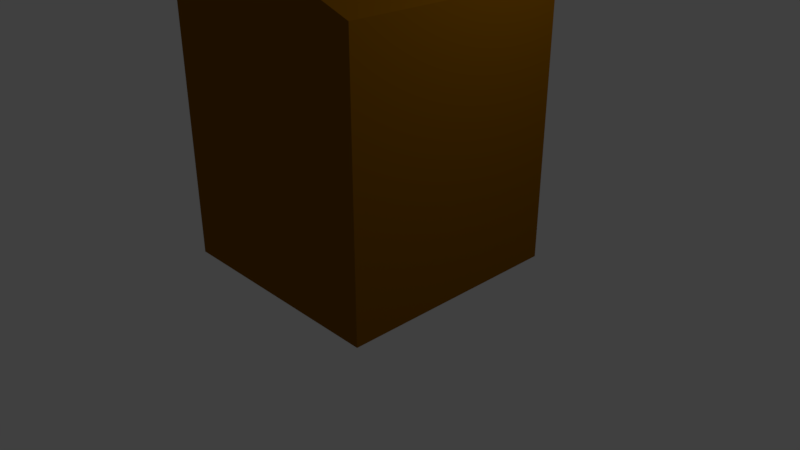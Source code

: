 # Source: lecturn.blend  (saved by Blender 2.79.0; exported with 4.5.12 LTS)
import bpy
from mathutils import Matrix  # noqa: F401  (used for matrix-valued properties, if any)

bpy.ops.wm.read_factory_settings(use_empty=True)
scene = bpy.context.scene
scene.name = 'Scene'

# ---- collections
col_collection_1 = bpy.data.collections.new('Collection 1'); scene.collection.children.link(col_collection_1)

# ---- materials (node trees are filled in below, after node groups)
mat_lecturn = bpy.data.materials.new('Lecturn')
mat_lecturn.alpha_threshold = 0.0
mat_lecturn.use_transparent_shadow = False
mat_lecturn.diffuse_color = (0.2462, 0.09728, 0.0, 1.0)
mat_lecturn.roughness = 0.5
mat_lecturn.line_color = (0.0, 0.0, 0.0, 1.0)

# ---- material node trees

# ---- world
world_world = bpy.data.worlds.new('World'); scene.world = world_world
world_world.color = (0.05088, 0.05088, 0.05088)
world_world.use_sun_shadow = False
world_world.sun_shadow_jitter_overblur = 0.0
world_world.cycles.sampling_method = 'MANUAL'

# ---- cameras
cam_camera = bpy.data.cameras.new('Camera')
cam_camera.clip_end = 100.0
cam_camera.lens = 35.0
cam_camera.sensor_width = 32.0
cam_camera.sensor_height = 18.0
cam_camera.ortho_scale = 7.314
cam_camera.dof.focus_distance = 0.0
cam_camera.dof.aperture_fstop = 128.0

# ---- lights
light_lamp = bpy.data.lights.new('Lamp', 'POINT')
light_lamp.transmission_factor = 0.0
light_lamp.cutoff_distance = 30.0
light_lamp.energy = 100.0
light_lamp.shadow_buffer_clip_start = 1.001
light_lamp.shadow_soft_size = 0.1
light_lamp.shadow_maximum_resolution = 0.006
light_lamp.use_absolute_resolution = True

# ---- meshes
me_cube = bpy.data.meshes.new('Cube')
me_cube.from_pydata([(1.0, 1.0, 0.0), (1.0, -1.0, 0.0), (-1.0, -1.0, 0.0), (-1.0, 1.0, 0.0), (1.0, 1.0, 2.331), (1.0, -1.0, 2.331), (-1.0, -1.0, 3.0), (-1.0, 1.0, 3.0)], [], [(0, 1, 2, 3), (4, 7, 6, 5), (0, 4, 5, 1), (1, 5, 6, 2), (2, 6, 7, 3), (4, 0, 3, 7)])
me_cube.materials.append(mat_lecturn)
me_cube.use_remesh_preserve_volume = False
me_cube.use_remesh_preserve_attributes = False
me_cube.use_mirror_vertex_groups = False
me_cube.update()

# ---- objects
ob_cube = bpy.data.objects.new('Cube', me_cube)
ob_lamp = bpy.data.objects.new('Lamp', light_lamp)
ob_camera = bpy.data.objects.new('Camera', cam_camera)

# ---- transforms, parenting, visibility, modifiers, constraints
ob_cube.location = (0.0, 0.0, 0.0)
ob_cube.scale = (1.5, 1.5, 1.5)
ob_cube.lock_rotations_4d = False
ob_cube.empty_display_type = 'ARROWS'
ob_cube.lineart.crease_threshold = 0.0
ob_lamp.location = (4.076, 1.005, 5.904)
ob_lamp.rotation_euler = (0.6503, 0.05522, 1.866)
ob_lamp.lock_rotations_4d = False
ob_lamp.empty_display_type = 'ARROWS'
ob_lamp.color = (0.0, 0.0, 0.0, 0.0)
ob_lamp.lineart.crease_threshold = 0.0
ob_camera.location = (7.481, -6.508, 5.344)
ob_camera.rotation_euler = (1.109, 0.0, 0.8149)
ob_camera.lock_rotations_4d = False
ob_camera.empty_display_type = 'ARROWS'
ob_camera.color = (0.0, 0.0, 0.0, 0.0)
ob_camera.display_type = 'WIRE'
ob_camera.lineart.crease_threshold = 0.0

# ---- collection membership
col_collection_1.objects.link(ob_cube)
col_collection_1.objects.link(ob_lamp)
col_collection_1.objects.link(ob_camera)

# ---- scene / render settings (as saved in the file)
scene.camera = ob_camera
scene.frame_start = 1; scene.frame_end = 250; scene.frame_set(1)
scene.render.engine = 'BLENDER_EEVEE_NEXT'
scene.render.resolution_percentage = 50
scene.render.dither_intensity = 0.0
scene.cycles.use_denoising = False
scene.cycles.samples = 128
scene.cycles.sampling_pattern = 'TABULATED_SOBOL'
scene.cycles.use_adaptive_sampling = False
scene.cycles.use_light_tree = False
scene.cycles.blur_glossy = 0.0
scene.cycles.sample_clamp_indirect = 0.0
scene.view_settings.view_transform = 'Standard'
bpy.context.view_layer.update()
